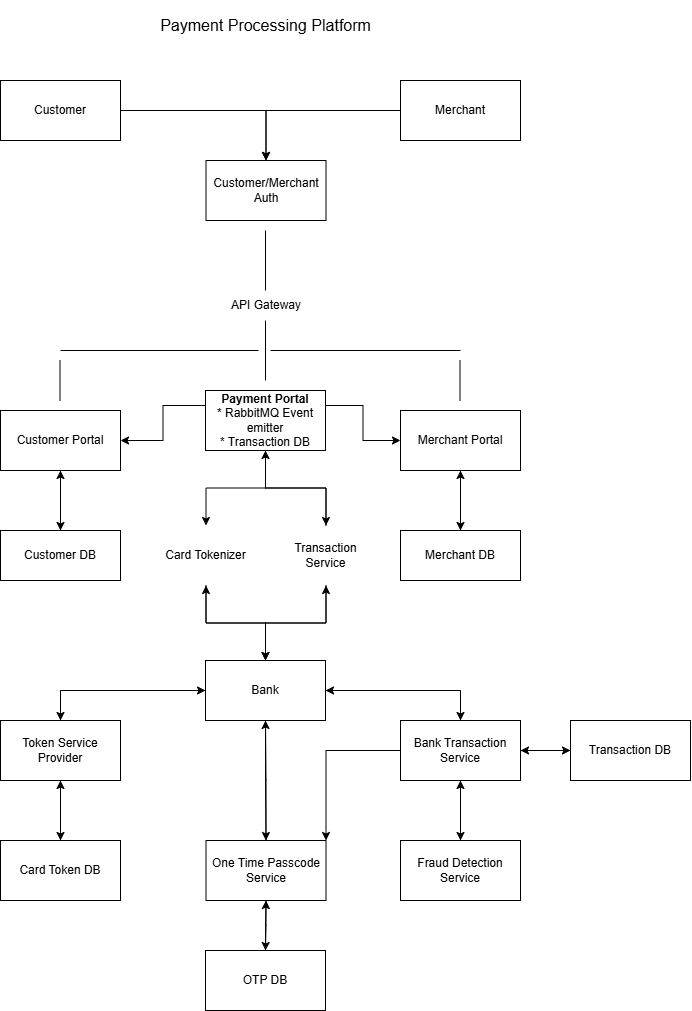

The diagram above was exported from draw.io. Its source (the exported page's mxGraphModel, read from the mxfile embedded in the PNG):
<mxGraphModel dx="1406" dy="780" grid="1" gridSize="10" guides="1" tooltips="1" connect="1" arrows="1" fold="1" page="1" pageScale="1" pageWidth="850" pageHeight="1100" background="light-dark(#FFFFFF,#121212)" math="0" shadow="0">
  <root>
    <mxCell id="0" />
    <mxCell id="1" parent="0" />
    <mxCell id="KGokY295afTDROkgFdC--8" edge="1" parent="1" source="KGokY295afTDROkgFdC--1" style="edgeStyle=orthogonalEdgeStyle;rounded=0;orthogonalLoop=1;jettySize=auto;html=1;entryX=0.5;entryY=0;entryDx=0;entryDy=0;" target="KGokY295afTDROkgFdC--5">
      <mxGeometry relative="1" as="geometry" />
    </mxCell>
    <mxCell id="KGokY295afTDROkgFdC--1" parent="1" style="rounded=0;whiteSpace=wrap;html=1;" value="Customer" vertex="1">
      <mxGeometry height="60" width="120" x="160" y="120" as="geometry" />
    </mxCell>
    <mxCell id="KGokY295afTDROkgFdC--9" edge="1" parent="1" source="KGokY295afTDROkgFdC--2" style="edgeStyle=orthogonalEdgeStyle;rounded=0;orthogonalLoop=1;jettySize=auto;html=1;" target="KGokY295afTDROkgFdC--5">
      <mxGeometry relative="1" as="geometry" />
    </mxCell>
    <mxCell id="KGokY295afTDROkgFdC--2" parent="1" style="rounded=0;whiteSpace=wrap;html=1;" value="Merchant" vertex="1">
      <mxGeometry height="60" width="120" x="560" y="120" as="geometry" />
    </mxCell>
    <mxCell id="KGokY295afTDROkgFdC--3" parent="1" style="text;html=1;whiteSpace=wrap;strokeColor=none;fillColor=none;align=center;verticalAlign=middle;rounded=0;" value="&lt;font style=&quot;font-size: 16px;&quot;&gt;Payment Processing Platform&lt;/font&gt;" vertex="1">
      <mxGeometry height="50" width="215" x="318" y="40" as="geometry" />
    </mxCell>
    <mxCell id="KGokY295afTDROkgFdC--5" parent="1" style="rounded=0;whiteSpace=wrap;html=1;" value="Customer/Merchant Auth" vertex="1">
      <mxGeometry height="60" width="120" x="365.5" y="200" as="geometry" />
    </mxCell>
    <mxCell id="KGokY295afTDROkgFdC--10" edge="1" parent="1" style="endArrow=none;html=1;rounded=0;" value="">
      <mxGeometry height="50" relative="1" width="50" as="geometry">
        <mxPoint x="425" y="330" as="sourcePoint" />
        <mxPoint x="425" y="270" as="targetPoint" />
      </mxGeometry>
    </mxCell>
    <mxCell id="KGokY295afTDROkgFdC--11" parent="1" style="text;html=1;whiteSpace=wrap;strokeColor=none;fillColor=none;align=center;verticalAlign=middle;rounded=0;" value="API Gateway" vertex="1">
      <mxGeometry height="30" width="156" x="347.5" y="330" as="geometry" />
    </mxCell>
    <mxCell id="KGokY295afTDROkgFdC--12" edge="1" parent="1" style="endArrow=none;html=1;rounded=0;" value="">
      <mxGeometry height="50" relative="1" width="50" as="geometry">
        <mxPoint x="425" y="420" as="sourcePoint" />
        <mxPoint x="425" y="360" as="targetPoint" />
      </mxGeometry>
    </mxCell>
    <mxCell id="KGokY295afTDROkgFdC--35" edge="1" parent="1" source="KGokY295afTDROkgFdC--13" style="edgeStyle=orthogonalEdgeStyle;rounded=0;orthogonalLoop=1;jettySize=auto;html=1;" target="KGokY295afTDROkgFdC--34">
      <mxGeometry relative="1" as="geometry" />
    </mxCell>
    <mxCell id="KGokY295afTDROkgFdC--36" edge="1" parent="1" source="KGokY295afTDROkgFdC--13" style="edgeStyle=orthogonalEdgeStyle;rounded=0;orthogonalLoop=1;jettySize=auto;html=1;" target="KGokY295afTDROkgFdC--27">
      <mxGeometry relative="1" as="geometry" />
    </mxCell>
    <mxCell id="KGokY295afTDROkgFdC--40" edge="1" parent="1" source="KGokY295afTDROkgFdC--13" style="edgeStyle=orthogonalEdgeStyle;rounded=0;orthogonalLoop=1;jettySize=auto;html=1;exitX=0;exitY=0.25;exitDx=0;exitDy=0;entryX=1;entryY=0.5;entryDx=0;entryDy=0;" target="KGokY295afTDROkgFdC--14">
      <mxGeometry relative="1" as="geometry" />
    </mxCell>
    <mxCell id="KGokY295afTDROkgFdC--42" edge="1" parent="1" source="KGokY295afTDROkgFdC--13" style="edgeStyle=orthogonalEdgeStyle;rounded=0;orthogonalLoop=1;jettySize=auto;html=1;exitX=1;exitY=0.25;exitDx=0;exitDy=0;entryX=0;entryY=0.5;entryDx=0;entryDy=0;" target="KGokY295afTDROkgFdC--15">
      <mxGeometry relative="1" as="geometry" />
    </mxCell>
    <mxCell id="KGokY295afTDROkgFdC--13" parent="1" style="rounded=0;whiteSpace=wrap;html=1;" value="&lt;b&gt;Payment Portal&lt;/b&gt;&lt;div&gt;* RabbitMQ Event emitter&lt;/div&gt;&lt;div&gt;* Transaction DB&lt;/div&gt;" vertex="1">
      <mxGeometry height="60" width="120" x="365" y="430" as="geometry" />
    </mxCell>
    <mxCell id="KGokY295afTDROkgFdC--22" edge="1" parent="1" source="KGokY295afTDROkgFdC--14" style="edgeStyle=orthogonalEdgeStyle;rounded=0;orthogonalLoop=1;jettySize=auto;html=1;entryX=0.5;entryY=0;entryDx=0;entryDy=0;" target="KGokY295afTDROkgFdC--20">
      <mxGeometry relative="1" as="geometry" />
    </mxCell>
    <mxCell id="KGokY295afTDROkgFdC--14" parent="1" style="rounded=0;whiteSpace=wrap;html=1;" value="Customer Portal" vertex="1">
      <mxGeometry height="60" width="120" x="160" y="450" as="geometry" />
    </mxCell>
    <mxCell id="KGokY295afTDROkgFdC--24" edge="1" parent="1" source="KGokY295afTDROkgFdC--15" style="edgeStyle=orthogonalEdgeStyle;rounded=0;orthogonalLoop=1;jettySize=auto;html=1;entryX=0.5;entryY=0;entryDx=0;entryDy=0;" target="KGokY295afTDROkgFdC--23">
      <mxGeometry relative="1" as="geometry" />
    </mxCell>
    <mxCell id="KGokY295afTDROkgFdC--15" parent="1" style="rounded=0;whiteSpace=wrap;html=1;" value="Merchant Portal" vertex="1">
      <mxGeometry height="60" width="120" x="560" y="450" as="geometry" />
    </mxCell>
    <mxCell id="KGokY295afTDROkgFdC--16" edge="1" parent="1" style="endArrow=none;html=1;rounded=0;" value="">
      <mxGeometry height="50" relative="1" width="50" as="geometry">
        <mxPoint x="220" y="390" as="sourcePoint" />
        <mxPoint x="418" y="390" as="targetPoint" />
      </mxGeometry>
    </mxCell>
    <mxCell id="KGokY295afTDROkgFdC--17" edge="1" parent="1" style="endArrow=none;html=1;rounded=0;" value="">
      <mxGeometry height="50" relative="1" width="50" as="geometry">
        <mxPoint x="430" y="390" as="sourcePoint" />
        <mxPoint x="620" y="390" as="targetPoint" />
      </mxGeometry>
    </mxCell>
    <mxCell id="KGokY295afTDROkgFdC--18" edge="1" parent="1" style="endArrow=none;html=1;rounded=0;" value="">
      <mxGeometry height="50" relative="1" width="50" as="geometry">
        <mxPoint x="219.5" y="440" as="sourcePoint" />
        <mxPoint x="219.5" y="400" as="targetPoint" />
      </mxGeometry>
    </mxCell>
    <mxCell id="KGokY295afTDROkgFdC--19" edge="1" parent="1" style="endArrow=none;html=1;rounded=0;" value="">
      <mxGeometry height="50" relative="1" width="50" as="geometry">
        <mxPoint x="619.5" y="440" as="sourcePoint" />
        <mxPoint x="619.5" y="400" as="targetPoint" />
      </mxGeometry>
    </mxCell>
    <mxCell id="KGokY295afTDROkgFdC--21" edge="1" parent="1" source="KGokY295afTDROkgFdC--20" style="edgeStyle=orthogonalEdgeStyle;rounded=0;orthogonalLoop=1;jettySize=auto;html=1;entryX=0.5;entryY=1;entryDx=0;entryDy=0;" target="KGokY295afTDROkgFdC--14">
      <mxGeometry relative="1" as="geometry" />
    </mxCell>
    <mxCell id="KGokY295afTDROkgFdC--20" parent="1" style="rounded=0;whiteSpace=wrap;html=1;" value="Customer DB" vertex="1">
      <mxGeometry height="50" width="120" x="160" y="570" as="geometry" />
    </mxCell>
    <mxCell id="KGokY295afTDROkgFdC--25" edge="1" parent="1" source="KGokY295afTDROkgFdC--23" style="edgeStyle=orthogonalEdgeStyle;rounded=0;orthogonalLoop=1;jettySize=auto;html=1;entryX=0.5;entryY=1;entryDx=0;entryDy=0;" target="KGokY295afTDROkgFdC--15">
      <mxGeometry relative="1" as="geometry" />
    </mxCell>
    <mxCell id="KGokY295afTDROkgFdC--23" parent="1" style="rounded=0;whiteSpace=wrap;html=1;" value="Merchant DB" vertex="1">
      <mxGeometry height="50" width="120" x="560" y="570" as="geometry" />
    </mxCell>
    <mxCell id="KGokY295afTDROkgFdC--39" edge="1" parent="1" source="KGokY295afTDROkgFdC--27" style="edgeStyle=orthogonalEdgeStyle;rounded=0;orthogonalLoop=1;jettySize=auto;html=1;entryX=0.5;entryY=0;entryDx=0;entryDy=0;" target="KGokY295afTDROkgFdC--31">
      <mxGeometry relative="1" as="geometry" />
    </mxCell>
    <mxCell id="KGokY295afTDROkgFdC--45" edge="1" parent="1" source="KGokY295afTDROkgFdC--27" style="edgeStyle=orthogonalEdgeStyle;rounded=0;orthogonalLoop=1;jettySize=auto;html=1;entryX=0.5;entryY=1;entryDx=0;entryDy=0;" target="KGokY295afTDROkgFdC--13">
      <mxGeometry relative="1" as="geometry" />
    </mxCell>
    <mxCell id="KGokY295afTDROkgFdC--27" parent="1" style="text;html=1;whiteSpace=wrap;strokeColor=none;fillColor=none;align=center;verticalAlign=middle;rounded=0;" value="Transaction&lt;div&gt;Service&lt;/div&gt;" vertex="1">
      <mxGeometry height="60" width="95" x="438" y="565" as="geometry" />
    </mxCell>
    <mxCell id="KGokY295afTDROkgFdC--43" edge="1" parent="1" source="KGokY295afTDROkgFdC--31" style="edgeStyle=orthogonalEdgeStyle;rounded=0;orthogonalLoop=1;jettySize=auto;html=1;entryX=0.5;entryY=1;entryDx=0;entryDy=0;" target="KGokY295afTDROkgFdC--34">
      <mxGeometry relative="1" as="geometry" />
    </mxCell>
    <mxCell id="KGokY295afTDROkgFdC--44" edge="1" parent="1" source="KGokY295afTDROkgFdC--31" style="edgeStyle=orthogonalEdgeStyle;rounded=0;orthogonalLoop=1;jettySize=auto;html=1;entryX=0.5;entryY=1;entryDx=0;entryDy=0;" target="KGokY295afTDROkgFdC--27">
      <mxGeometry relative="1" as="geometry" />
    </mxCell>
    <mxCell id="KGokY295afTDROkgFdC--47" edge="1" parent="1" source="KGokY295afTDROkgFdC--46" style="edgeStyle=orthogonalEdgeStyle;rounded=0;orthogonalLoop=1;jettySize=auto;html=1;exitX=0.5;exitY=0;exitDx=0;exitDy=0;" target="KGokY295afTDROkgFdC--31">
      <mxGeometry relative="1" as="geometry" />
    </mxCell>
    <mxCell id="KGokY295afTDROkgFdC--48" edge="1" parent="1" source="KGokY295afTDROkgFdC--31" style="edgeStyle=orthogonalEdgeStyle;rounded=0;orthogonalLoop=1;jettySize=auto;html=1;entryX=0.5;entryY=0;entryDx=0;entryDy=0;" target="KGokY295afTDROkgFdC--46">
      <mxGeometry relative="1" as="geometry" />
    </mxCell>
    <mxCell id="KGokY295afTDROkgFdC--52" edge="1" parent="1" source="KGokY295afTDROkgFdC--49" style="edgeStyle=orthogonalEdgeStyle;rounded=0;orthogonalLoop=1;jettySize=auto;html=1;exitX=0.5;exitY=0;exitDx=0;exitDy=0;" target="KGokY295afTDROkgFdC--31">
      <mxGeometry relative="1" as="geometry" />
    </mxCell>
    <mxCell id="KGokY295afTDROkgFdC--53" edge="1" parent="1" source="KGokY295afTDROkgFdC--31" style="edgeStyle=orthogonalEdgeStyle;rounded=0;orthogonalLoop=1;jettySize=auto;html=1;entryX=0.5;entryY=0;entryDx=0;entryDy=0;" target="KGokY295afTDROkgFdC--49">
      <mxGeometry relative="1" as="geometry" />
    </mxCell>
    <mxCell id="KGokY295afTDROkgFdC--58" edge="1" parent="1" source="KGokY295afTDROkgFdC--31" style="edgeStyle=orthogonalEdgeStyle;rounded=0;orthogonalLoop=1;jettySize=auto;html=1;entryX=0.5;entryY=0;entryDx=0;entryDy=0;" target="KGokY295afTDROkgFdC--57">
      <mxGeometry relative="1" as="geometry" />
    </mxCell>
    <mxCell id="KGokY295afTDROkgFdC--31" parent="1" style="rounded=0;whiteSpace=wrap;html=1;" value="Bank" vertex="1">
      <mxGeometry height="60" width="120" x="365" y="700" as="geometry" />
    </mxCell>
    <mxCell id="KGokY295afTDROkgFdC--38" edge="1" parent="1" source="KGokY295afTDROkgFdC--34" style="edgeStyle=orthogonalEdgeStyle;rounded=0;orthogonalLoop=1;jettySize=auto;html=1;entryX=0.5;entryY=0;entryDx=0;entryDy=0;" target="KGokY295afTDROkgFdC--31">
      <mxGeometry relative="1" as="geometry" />
    </mxCell>
    <mxCell id="KGokY295afTDROkgFdC--34" parent="1" style="text;html=1;whiteSpace=wrap;strokeColor=none;fillColor=none;align=center;verticalAlign=middle;rounded=0;" value="Card Tokenizer" vertex="1">
      <mxGeometry height="60" width="95" x="318" y="565" as="geometry" />
    </mxCell>
    <mxCell id="KGokY295afTDROkgFdC--70" edge="1" parent="1" source="KGokY295afTDROkgFdC--46" style="edgeStyle=orthogonalEdgeStyle;rounded=0;orthogonalLoop=1;jettySize=auto;html=1;entryX=0.5;entryY=0;entryDx=0;entryDy=0;" target="KGokY295afTDROkgFdC--68">
      <mxGeometry relative="1" as="geometry" />
    </mxCell>
    <mxCell id="KGokY295afTDROkgFdC--46" parent="1" style="rounded=0;whiteSpace=wrap;html=1;" value="Token Service Provider" vertex="1">
      <mxGeometry height="60" width="120" x="160" y="760" as="geometry" />
    </mxCell>
    <mxCell id="KGokY295afTDROkgFdC--51" edge="1" parent="1" source="KGokY295afTDROkgFdC--49" style="edgeStyle=orthogonalEdgeStyle;rounded=0;orthogonalLoop=1;jettySize=auto;html=1;entryX=0.5;entryY=0;entryDx=0;entryDy=0;" target="KGokY295afTDROkgFdC--50">
      <mxGeometry relative="1" as="geometry" />
    </mxCell>
    <mxCell id="KGokY295afTDROkgFdC--60" edge="1" parent="1" source="KGokY295afTDROkgFdC--49" style="edgeStyle=orthogonalEdgeStyle;rounded=0;orthogonalLoop=1;jettySize=auto;html=1;entryX=1;entryY=0;entryDx=0;entryDy=0;" target="KGokY295afTDROkgFdC--57">
      <mxGeometry relative="1" as="geometry" />
    </mxCell>
    <mxCell id="KGokY295afTDROkgFdC--67" edge="1" parent="1" source="KGokY295afTDROkgFdC--49" style="edgeStyle=orthogonalEdgeStyle;rounded=0;orthogonalLoop=1;jettySize=auto;html=1;entryX=0;entryY=0.5;entryDx=0;entryDy=0;" target="KGokY295afTDROkgFdC--65">
      <mxGeometry relative="1" as="geometry" />
    </mxCell>
    <mxCell id="KGokY295afTDROkgFdC--49" parent="1" style="rounded=0;whiteSpace=wrap;html=1;" value="Bank Transaction Service" vertex="1">
      <mxGeometry height="60" width="120" x="560" y="760" as="geometry" />
    </mxCell>
    <mxCell id="KGokY295afTDROkgFdC--71" edge="1" parent="1" source="KGokY295afTDROkgFdC--50" style="edgeStyle=orthogonalEdgeStyle;rounded=0;orthogonalLoop=1;jettySize=auto;html=1;entryX=0.5;entryY=1;entryDx=0;entryDy=0;" target="KGokY295afTDROkgFdC--49">
      <mxGeometry relative="1" as="geometry" />
    </mxCell>
    <mxCell id="KGokY295afTDROkgFdC--50" parent="1" style="rounded=0;whiteSpace=wrap;html=1;" value="Fraud Detection Service" vertex="1">
      <mxGeometry height="60" width="120" x="560" y="880" as="geometry" />
    </mxCell>
    <mxCell id="KGokY295afTDROkgFdC--59" edge="1" parent="1" source="KGokY295afTDROkgFdC--57" style="edgeStyle=orthogonalEdgeStyle;rounded=0;orthogonalLoop=1;jettySize=auto;html=1;" target="KGokY295afTDROkgFdC--31">
      <mxGeometry relative="1" as="geometry" />
    </mxCell>
    <mxCell id="KGokY295afTDROkgFdC--63" edge="1" parent="1" source="KGokY295afTDROkgFdC--57" style="edgeStyle=orthogonalEdgeStyle;rounded=0;orthogonalLoop=1;jettySize=auto;html=1;entryX=0.5;entryY=0;entryDx=0;entryDy=0;" target="KGokY295afTDROkgFdC--62">
      <mxGeometry relative="1" as="geometry" />
    </mxCell>
    <mxCell id="KGokY295afTDROkgFdC--57" parent="1" style="rounded=0;whiteSpace=wrap;html=1;" value="One Time Passcode Service" vertex="1">
      <mxGeometry height="60" width="120" x="365.5" y="880" as="geometry" />
    </mxCell>
    <mxCell id="KGokY295afTDROkgFdC--64" edge="1" parent="1" source="KGokY295afTDROkgFdC--62" style="edgeStyle=orthogonalEdgeStyle;rounded=0;orthogonalLoop=1;jettySize=auto;html=1;entryX=0.5;entryY=1;entryDx=0;entryDy=0;" target="KGokY295afTDROkgFdC--57">
      <mxGeometry relative="1" as="geometry" />
    </mxCell>
    <mxCell id="KGokY295afTDROkgFdC--62" parent="1" style="rounded=0;whiteSpace=wrap;html=1;" value="OTP DB" vertex="1">
      <mxGeometry height="60" width="120" x="365" y="990" as="geometry" />
    </mxCell>
    <mxCell id="KGokY295afTDROkgFdC--66" edge="1" parent="1" source="KGokY295afTDROkgFdC--65" style="edgeStyle=orthogonalEdgeStyle;rounded=0;orthogonalLoop=1;jettySize=auto;html=1;entryX=1;entryY=0.5;entryDx=0;entryDy=0;" target="KGokY295afTDROkgFdC--49">
      <mxGeometry relative="1" as="geometry" />
    </mxCell>
    <mxCell id="KGokY295afTDROkgFdC--65" parent="1" style="rounded=0;whiteSpace=wrap;html=1;" value="Transaction DB" vertex="1">
      <mxGeometry height="60" width="120" x="730" y="760" as="geometry" />
    </mxCell>
    <mxCell id="KGokY295afTDROkgFdC--69" edge="1" parent="1" source="KGokY295afTDROkgFdC--68" style="edgeStyle=orthogonalEdgeStyle;rounded=0;orthogonalLoop=1;jettySize=auto;html=1;entryX=0.5;entryY=1;entryDx=0;entryDy=0;" target="KGokY295afTDROkgFdC--46">
      <mxGeometry relative="1" as="geometry" />
    </mxCell>
    <mxCell id="KGokY295afTDROkgFdC--68" parent="1" style="rounded=0;whiteSpace=wrap;html=1;" value="Card Token DB" vertex="1">
      <mxGeometry height="60" width="120" x="160" y="880" as="geometry" />
    </mxCell>
  </root>
</mxGraphModel>